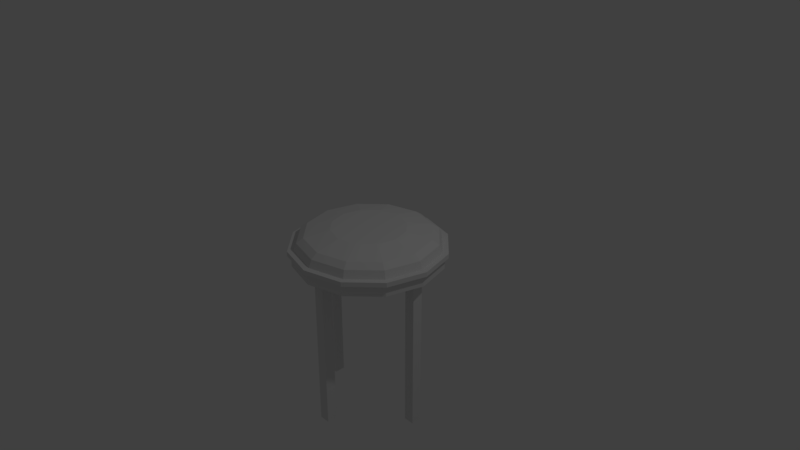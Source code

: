 # Source: makeup_chair.blend  (saved by Blender 2.79.0; exported with 4.5.12 LTS)
import bpy
from mathutils import Matrix  # noqa: F401  (used for matrix-valued properties, if any)

bpy.ops.wm.read_factory_settings(use_empty=True)
scene = bpy.context.scene
scene.name = 'Scene'

# ---- collections
col_collection_1 = bpy.data.collections.new('Collection 1'); scene.collection.children.link(col_collection_1)

# ---- world
world_world = bpy.data.worlds.new('World'); scene.world = world_world
world_world.color = (0.05088, 0.05088, 0.05088)
world_world.use_sun_shadow = False
world_world.sun_shadow_jitter_overblur = 0.0
world_world.cycles.sampling_method = 'MANUAL'

# ---- cameras
cam_camera = bpy.data.cameras.new('Camera')
cam_camera.clip_end = 100.0
cam_camera.lens = 35.0
cam_camera.sensor_width = 32.0
cam_camera.sensor_height = 18.0
cam_camera.ortho_scale = 7.314
cam_camera.dof.focus_distance = 0.0
cam_camera.dof.aperture_fstop = 128.0

# ---- lights
light_lamp = bpy.data.lights.new('Lamp', 'POINT')
light_lamp.transmission_factor = 0.0
light_lamp.cutoff_distance = 30.0
light_lamp.energy = 100.0
light_lamp.shadow_buffer_clip_start = 1.001
light_lamp.shadow_soft_size = 0.1
light_lamp.shadow_maximum_resolution = 0.006
light_lamp.use_absolute_resolution = True

# ---- meshes
me_circle_001 = bpy.data.meshes.new('Circle.001')
me_circle_001.from_pydata([(-0.07225, 0.7491, -2.205), (-0.07225, 0.7491, 0.1187), (-0.07225, 0.8936, -2.205), (-0.07225, 0.8936, 0.1187), (0.07225, 0.7491, -2.205), (0.07225, 0.7491, 0.1187), (0.07225, 0.8936, -2.205), (0.07225, 0.8936, 0.1187), (0.07225, -0.6953, 0.1187), (0.07225, -0.6953, -2.205), (0.07225, -0.8398, 0.1187), (0.07225, -0.8398, -2.205), (-0.07225, -0.6953, 0.1187), (-0.07225, -0.6953, -2.205), (-0.07225, -0.8398, 0.1187), (-0.07225, -0.8398, -2.205), (-0.7222, -0.04539, -2.205), (-0.7222, -0.04539, 0.1187), (-0.8667, -0.04539, -2.205), (-0.8667, -0.04539, 0.1187), (-0.7222, 0.09912, -2.205), (-0.7222, 0.09912, 0.1187), (-0.8667, 0.09912, -2.205), (-0.8667, 0.09912, 0.1187), (0.7222, 0.09912, 0.1187), (0.7222, 0.09912, -2.205), (0.8667, 0.09912, 0.1187), (0.8667, 0.09912, -2.205), (0.7222, -0.04539, 0.1187), (0.7222, -0.04539, -2.205), (0.8667, -0.04539, 0.1187), (0.8667, -0.04539, -2.205), (0.0, 1.0, -0.05673), (-0.5, 0.866, -0.05673), (-0.866, 0.5, -0.05673), (-1.0, -4.371e-08, -0.05673), (-0.866, -0.5, -0.05673), (-0.5, -0.866, -0.05673), (-1.51e-07, -1.0, -0.05673), (0.5, -0.866, -0.05673), (0.866, -0.5, -0.05673), (1.0, -4.649e-07, -0.05673), (0.866, 0.5, -0.05673), (0.5, 0.866, -0.05673), (0.0, 1.0, 0.09757), (-0.5, 0.866, 0.09757), (-0.866, 0.5, 0.09757), (-1.0, -4.371e-08, 0.09757), (-0.866, -0.5, 0.09757), (-0.5, -0.866, 0.09757), (-1.51e-07, -1.0, 0.09757), (0.5, -0.866, 0.09757), (0.866, -0.5, 0.09757), (1.0, -4.649e-07, 0.09757), (0.866, 0.5, 0.09757), (0.5, 0.866, 0.09757), (-4.873e-10, 1.049, 0.09757), (-0.5245, 0.9085, 0.09757), (-0.9085, 0.5245, 0.09757), (-1.049, -3.903e-08, 0.09757), (-0.9085, -0.5245, 0.09757), (-0.5245, -0.9085, 0.09757), (-1.589e-07, -1.049, 0.09757), (0.5245, -0.9085, 0.09757), (0.9085, -0.5245, 0.09757), (1.049, -4.809e-07, 0.09757), (0.9085, 0.5245, 0.09757), (0.5245, 0.9085, 0.09757), (-4.873e-10, 1.049, 0.1611), (-0.5245, 0.9085, 0.1611), (-0.9085, 0.5245, 0.1611), (-1.049, -3.903e-08, 0.1611), (-0.9085, -0.5245, 0.1611), (-0.5245, -0.9085, 0.1611), (-1.589e-07, -1.049, 0.1611), (0.5245, -0.9085, 0.1611), (0.9085, -0.5245, 0.1611), (1.049, -4.809e-07, 0.1611), (0.9085, 0.5245, 0.1611), (0.5245, 0.9085, 0.1611), (5.866e-10, 0.9705, 0.1611), (-0.4853, 0.8405, 0.1611), (-0.8405, 0.4853, 0.1611), (-0.9705, -4.633e-08, 0.1611), (-0.8405, -0.4853, 0.1611), (-0.4853, -0.8405, 0.1611), (-1.46e-07, -0.9705, 0.1611), (0.4853, -0.8405, 0.1611), (0.8405, -0.4853, 0.1611), (0.9705, -4.551e-07, 0.1611), (0.8405, 0.4853, 0.1611), (0.4853, 0.8405, 0.1611), (1.4e-09, 0.9296, 0.2633), (-0.4648, 0.805, 0.2633), (-0.805, 0.4648, 0.2633), (-0.9296, -5.108e-08, 0.2633), (-0.805, -0.4648, 0.2633), (-0.4648, -0.805, 0.2633), (-1.39e-07, -0.9296, 0.2633), (0.4648, -0.805, 0.2633), (0.805, -0.4648, 0.2633), (0.9296, -4.426e-07, 0.2633), (0.805, 0.4648, 0.2633), (0.4648, 0.805, 0.2633), (2.714e-09, 0.8391, 0.3268), (-0.4196, 0.7267, 0.3268), (-0.7267, 0.4196, 0.3268), (-0.8391, -6.158e-08, 0.3268), (-0.7267, -0.4196, 0.3268), (-0.4196, -0.7267, 0.3268), (-1.24e-07, -0.8391, 0.3268), (0.4196, -0.7267, 0.3268), (0.7267, -0.4196, 0.3268), (0.8391, -4.15e-07, 0.3268), (0.7267, 0.4196, 0.3268), (0.4196, 0.7267, 0.3268), (5.659e-09, 0.4969, 0.3939), (-0.2484, 0.4303, 0.3939), (-0.4303, 0.2484, 0.3939), (-0.4969, -1.053e-07, 0.3939), (-0.4303, -0.2484, 0.3939), (-0.2484, -0.4303, 0.3939), (-6.937e-08, -0.4969, 0.3939), (0.2484, -0.4303, 0.3939), (0.4303, -0.2484, 0.3939), (0.4969, -3.146e-07, 0.3939), (0.4303, 0.2484, 0.3939), (0.2484, 0.4303, 0.3939), (-2.197e-09, 0.9251, -0.05209), (-0.4626, 0.8012, -0.05209), (-0.8012, 0.4626, -0.05209), (-0.9251, -4.917e-08, -0.05209), (-0.8012, -0.4626, -0.05209), (-0.4626, -0.8012, -0.05209), (-1.419e-07, -0.9251, -0.05209), (0.4626, -0.8012, -0.05209), (0.8012, -0.4626, -0.05209), (0.9251, -4.388e-07, -0.05209), (0.8012, 0.4626, -0.05209), (0.4626, 0.8012, -0.05209), (-2.197e-09, 0.9251, 0.0912), (-0.4626, 0.8012, 0.0912), (-0.8012, 0.4626, 0.0912), (-0.9251, -4.917e-08, 0.0912), (-0.8012, -0.4626, 0.0912), (-0.4626, -0.8012, 0.0912), (-1.419e-07, -0.9251, 0.0912), (0.4626, -0.8012, 0.0912), (0.8012, -0.4626, 0.0912), (0.9251, -4.388e-07, 0.0912), (0.8012, 0.4626, 0.0912), (0.4626, 0.8012, 0.0912)], [], [(0, 1, 3, 2), (2, 3, 7, 6), (6, 7, 5, 4), (4, 5, 1, 0), (2, 6, 4, 0), (7, 3, 1, 5), (13, 9, 11, 15), (13, 12, 8, 9), (15, 14, 12, 13), (11, 10, 14, 15), (8, 12, 14, 10), (9, 8, 10, 11), (16, 17, 19, 18), (18, 19, 23, 22), (22, 23, 21, 20), (20, 21, 17, 16), (18, 22, 20, 16), (23, 19, 17, 21), (29, 25, 27, 31), (29, 28, 24, 25), (31, 30, 28, 29), (27, 26, 30, 31), (24, 28, 30, 26), (25, 24, 26, 27), (40, 52, 51, 39), (37, 49, 48, 36), (32, 44, 55, 43), (34, 46, 45, 33), (41, 53, 52, 40), (38, 50, 49, 37), (35, 47, 46, 34), (42, 54, 53, 41), (39, 51, 50, 38), (36, 48, 47, 35), (43, 55, 54, 42), (33, 45, 44, 32), (47, 59, 58, 46), (54, 66, 65, 53), (51, 63, 62, 50), (48, 60, 59, 47), (55, 67, 66, 54), (45, 57, 56, 44), (52, 64, 63, 51), (49, 61, 60, 48), (44, 56, 67, 55), (46, 58, 57, 45), (53, 65, 64, 52), (50, 62, 61, 49), (62, 74, 73, 61), (59, 71, 70, 58), (66, 78, 77, 65), (63, 75, 74, 62), (60, 72, 71, 59), (67, 79, 78, 66), (57, 69, 68, 56), (64, 76, 75, 63), (61, 73, 72, 60), (56, 68, 79, 67), (58, 70, 69, 57), (65, 77, 76, 64), (74, 86, 85, 73), (89, 101, 100, 88), (71, 83, 82, 70), (78, 90, 89, 77), (75, 87, 86, 74), (72, 84, 83, 71), (79, 91, 90, 78), (69, 81, 80, 68), (76, 88, 87, 75), (73, 85, 84, 72), (68, 80, 91, 79), (70, 82, 81, 69), (77, 89, 88, 76), (94, 106, 105, 93), (86, 98, 97, 85), (83, 95, 94, 82), (90, 102, 101, 89), (87, 99, 98, 86), (84, 96, 95, 83), (91, 103, 102, 90), (81, 93, 92, 80), (88, 100, 99, 87), (85, 97, 96, 84), (80, 92, 103, 91), (82, 94, 93, 81), (104, 116, 127, 115), (101, 113, 112, 100), (98, 110, 109, 97), (95, 107, 106, 94), (102, 114, 113, 101), (99, 111, 110, 98), (96, 108, 107, 95), (103, 115, 114, 102), (93, 105, 104, 92), (100, 112, 111, 99), (97, 109, 108, 96), (92, 104, 115, 103), (117, 118, 119, 120, 121, 122, 123, 124, 125, 126, 127, 116), (106, 118, 117, 105), (113, 125, 124, 112), (110, 122, 121, 109), (107, 119, 118, 106), (114, 126, 125, 113), (111, 123, 122, 110), (108, 120, 119, 107), (115, 127, 126, 114), (105, 117, 116, 104), (112, 124, 123, 111), (109, 121, 120, 108), (40, 39, 135, 136), (133, 132, 144, 145), (37, 36, 132, 133), (32, 43, 139, 128), (34, 33, 129, 130), (41, 40, 136, 137), (38, 37, 133, 134), (35, 34, 130, 131), (42, 41, 137, 138), (39, 38, 134, 135), (36, 35, 131, 132), (43, 42, 138, 139), (33, 32, 128, 129), (141, 140, 151, 150, 149, 148, 147, 146, 145, 144, 143, 142), (128, 139, 151, 140), (130, 129, 141, 142), (137, 136, 148, 149), (134, 133, 145, 146), (131, 130, 142, 143), (138, 137, 149, 150), (135, 134, 146, 147), (132, 131, 143, 144), (139, 138, 150, 151), (129, 128, 140, 141), (136, 135, 147, 148)])
me_circle_001.use_remesh_preserve_volume = False
me_circle_001.use_remesh_preserve_attributes = False
me_circle_001.use_mirror_vertex_groups = False
me_circle_001.update()

# ---- objects
ob_circle_001 = bpy.data.objects.new('Circle.001', me_circle_001)
ob_lamp = bpy.data.objects.new('Lamp', light_lamp)
ob_camera = bpy.data.objects.new('Camera', cam_camera)

# ---- transforms, parenting, visibility, modifiers, constraints
ob_circle_001.location = (0.0, 0.0, 0.0)
ob_circle_001.lineart.crease_threshold = 0.0
ob_lamp.location = (4.076, 1.005, 5.904)
ob_lamp.rotation_euler = (0.6503, 0.05522, 1.866)
ob_lamp.lock_rotations_4d = False
ob_lamp.empty_display_type = 'ARROWS'
ob_lamp.color = (0.0, 0.0, 0.0, 0.0)
ob_lamp.lineart.crease_threshold = 0.0
ob_camera.location = (7.481, -6.508, 5.344)
ob_camera.rotation_euler = (1.109, 0.0, 0.8149)
ob_camera.lock_rotations_4d = False
ob_camera.empty_display_type = 'ARROWS'
ob_camera.color = (0.0, 0.0, 0.0, 0.0)
ob_camera.display_type = 'WIRE'
ob_camera.lineart.crease_threshold = 0.0

# ---- collection membership
col_collection_1.objects.link(ob_circle_001)
col_collection_1.objects.link(ob_lamp)
col_collection_1.objects.link(ob_camera)

# ---- scene / render settings (as saved in the file)
scene.camera = ob_camera
scene.frame_start = 1; scene.frame_end = 250; scene.frame_set(1)
scene.render.engine = 'BLENDER_EEVEE_NEXT'
scene.render.resolution_percentage = 50
scene.render.dither_intensity = 0.0
scene.cycles.use_denoising = False
scene.cycles.samples = 128
scene.cycles.sampling_pattern = 'TABULATED_SOBOL'
scene.cycles.use_adaptive_sampling = False
scene.cycles.use_light_tree = False
scene.cycles.blur_glossy = 0.0
scene.cycles.sample_clamp_indirect = 0.0
scene.view_settings.view_transform = 'Standard'
bpy.context.view_layer.update()
